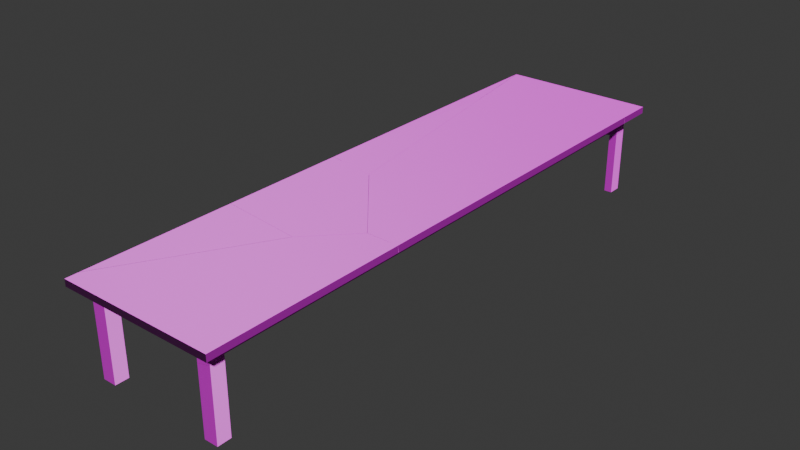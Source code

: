 # Source: ess_tisch_kaputt.blend  (saved by Blender 4.3.34; exported with 4.5.12 LTS)
import bpy
from mathutils import Matrix  # noqa: F401  (used for matrix-valued properties, if any)

bpy.ops.wm.read_factory_settings(use_empty=True)
scene = bpy.context.scene
scene.name = 'Scene'

# ---- collections
col_collection = bpy.data.collections.new('Collection'); scene.collection.children.link(col_collection)

# ---- images (referenced by path relative to the original .blend; pixels are not part of the script)
import os
ASSET_DIR = os.environ.get("B2B_ASSET_DIR", "")  # directory of the original .blend (textures are referenced by path, not embedded)
HERE = os.path.dirname(os.path.abspath(__file__))  # packed textures are extracted next to this script under _unpacked/

def load_image(name, relpath, width, height, colorspace="sRGB"):
    """Load a texture the original file referenced (path relative to the .blend, or extracted next to this script)."""
    p = next((c for c in (os.path.join(HERE, relpath), os.path.join(ASSET_DIR, relpath)) if relpath and os.path.exists(c)), "")
    if p:
        img = bpy.data.images.load(p, check_existing=True)
        img.name = name
    else:  # same state as the original file: an image datablock whose file is absent (Cycles renders it pink)
        img = bpy.data.images.new(name, width, height)
        img.source = "FILE"
        img.filepath = "//" + (relpath or name)
    img.colorspace_settings.name = colorspace
    return img
img_wood_material_albedo_png = load_image('wood_material_albedo.png', 'wood_material_albedo.png', 1024, 1024, 'sRGB')
img_wood_material_normal_png = load_image('wood_material_normal.png', 'wood_material_normal.png', 1024, 1024, 'Non-Color')

# ---- materials (node trees are filled in below, after node groups)
mat_real_wood = bpy.data.materials.new('Real Wood')

# ---- material node trees
mat_real_wood.use_nodes = True; mat_real_wood.node_tree.nodes.clear()
_N = mat_real_wood.node_tree.nodes; _L = mat_real_wood.node_tree.links
n0 = _N.new('ShaderNodeBsdfPrincipled'); n0.name = 'Principled BSDF'; n0.location = (10, 300)
n1 = _N.new('ShaderNodeOutputMaterial'); n1.name = 'Material Output'; n1.location = (300, 300)
n2 = _N.new('ShaderNodeTexImage'); n2.name = 'Image Texture'; n2.location = (88, -40)
n2.label = 'Base Color'
n2.image = img_wood_material_albedo_png
n3 = _N.new('ShaderNodeTexImage'); n3.name = 'Image Texture.001'; n3.location = (88, -320)
n3.label = 'Normal'
n3.image = img_wood_material_normal_png
n4 = _N.new('ShaderNodeNormalMap'); n4.name = 'Normal Map'; n4.location = (-240, 220)
n5 = _N.new('ShaderNodeMapping'); n5.name = 'Mapping'; n5.location = (230, -40)
n6 = _N.new('NodeReroute'); n6.name = 'Reroute'; n6.location = (38, -420)
n6.width = 16
n6.socket_idname = 'NodeSocketVector'
n7 = _N.new('ShaderNodeTexCoord'); n7.name = 'Texture Coordinate'; n7.location = (30, -40)
n8 = _N.new('NodeFrame'); n8.name = 'Frame'; n8.location = (-1270, 340)
n8.label = 'Mapping'
n8.width = 400
n9 = _N.new('NodeFrame'); n9.name = 'Frame.001'; n9.location = (-628, 540)
n9.label = 'Textures'
n9.width = 358
n2.parent = n9
n3.parent = n9
n5.parent = n8
n6.parent = n9
n7.parent = n8
_L.new(n0.outputs[0], n1.inputs[0])
_L.new(n2.outputs[0], n0.inputs[0])
_L.new(n3.outputs[0], n4.inputs[1])
_L.new(n4.outputs[0], n0.inputs[5])
_L.new(n6.outputs[0], n2.inputs[0])
_L.new(n6.outputs[0], n3.inputs[0])
_L.new(n5.outputs[0], n6.inputs[0])
_L.new(n7.outputs[2], n5.inputs[0])
n1.is_active_output = True

# ---- world
world_world = bpy.data.worlds.new('World'); scene.world = world_world
world_world.use_nodes = True; world_world.node_tree.nodes.clear()
_N = world_world.node_tree.nodes; _L = world_world.node_tree.links
n0 = _N.new('ShaderNodeOutputWorld'); n0.name = 'World Output'; n0.location = (300, 300)
n1 = _N.new('ShaderNodeBackground'); n1.name = 'Background'; n1.location = (10, 300)
n1.inputs[0].default_value = (0.05088, 0.05088, 0.05088, 1.0)
_L.new(n1.outputs[0], n0.inputs[0])
n0.is_active_output = True
world_world.color = (0.05088, 0.05088, 0.05088)
world_world.sun_shadow_jitter_overblur = 0.0

# ---- meshes
me_table_cell_015 = bpy.data.meshes.new('Table_cell.015')
me_table_cell_015.from_pydata([(0.1262, -0.07928, -0.06281), (0.1402, -0.07928, 0.07851), (0.1738, 0.06937, -0.06281), (0.1878, 0.06937, 0.07851), (-0.07682, -0.07928, -0.06281), (-0.1435, -0.07928, 0.07851), (-0.1084, 0.03964, -0.06281), (-0.183, 0.06937, 0.07851), (-0.1163, 0.06937, -0.06281)], [], [(2, 0, 4, 6, 8), (7, 3, 2, 8), (0, 1, 5, 4)])
_uv = me_table_cell_015.uv_layers.new(name='UVMap')
_uv.uv.foreach_set('vector', [0.9303, 0.6173, 0.9506, 0.6234, 0.9506, 0.6497, 0.9343, 0.6538, 0.9303, 0.6548, 0.9674, 0.3185, 0.9674, 0.2705, 0.9868, 0.2724, 0.9868, 0.3099, 0.9868, 0.05667, 0.9674, 0.05849, 0.9674, 0.02177, 0.9868, 0.0304])
me_table_cell_015.materials.append(mat_real_wood)
me_table_cell_015.update()
me_table_cell_016 = bpy.data.meshes.new('Table_cell.016')
me_table_cell_016.from_pydata([(-0.06371, -0.6314, -0.05634), (-0.06371, -0.6348, 0.04184), (0.06371, -0.6128, -0.05634), (0.06371, -0.6163, 0.04181), (0.06371, 0.2092, 0.04176), (-0.06371, 0.387, 0.04177), (0.06371, 0.214, -0.02213), (-0.06371, 0.4168, -0.002784), (0.06371, 0.2376, 0.0416), (-0.06371, 0.4332, 0.0415), (0.06371, 0.201, -0.05634), (-0.06371, 0.3965, -0.05634), (0.06371, -0.6128, -0.05634), (0.06371, -0.6163, 0.04181), (-0.06371, -0.6314, -0.05634), (-0.06371, -0.6348, 0.04184), (-0.06371, 0.387, 0.04177), (0.06371, 0.2092, 0.04176), (0.06371, 0.214, -0.02213), (0.06371, 0.2376, 0.0416), (-0.06371, 0.4168, -0.002784), (-0.06371, 0.4332, 0.0415), (0.06371, 0.201, -0.05634), (-0.06371, 0.3965, -0.05634)], [], [(12, 13, 15, 14), (19, 18, 20, 21), (21, 5, 17, 19), (20, 18, 22, 23), (1, 16, 9, 7, 11, 0), (13, 17, 5, 15), (4, 3, 2, 10, 6, 8), (2, 0, 11, 10)])
_k = set([(0, 1), (0, 2), (1, 16), (2, 3), (3, 4), (4, 8), (5, 15), (5, 21), (6, 8), (6, 10), (7, 9), (7, 11), (9, 16), (10, 11), (12, 13), (12, 14), (13, 17), (14, 15), (17, 19), (18, 19), (18, 22), (20, 21), (20, 23), (22, 23)])
me_table_cell_016.attributes.new('sharp_edge', 'BOOLEAN', 'EDGE').data.foreach_set('value', [ (min(e.vertices), max(e.vertices)) in _k for e in me_table_cell_016.edges])
_uv = me_table_cell_016.uv_layers.new(name='UVMap')
_uv.uv.foreach_set('vector', [0.8404, 0.2321, 1.0, 0.2982, 1.0, 0.485, 0.8403, 0.4188, 1.0, 0.6727, 0.3278, 0.0, 0.5329, 0.0, 1.0, 0.4675, 0.4675, 0.4675, 1.0, 0.5155, 1.0, 0.7022, 0.6727, 0.6727, 0.4671, 0.0, 0.6722, 0.0, 0.7823, 0.2415, 0.6394, 0.378, 0.6431, 0.1689, 0.6431, 0.03032, 0.6431, 0.02405, 0.6492, 0.02627, 0.6565, 0.02902, 0.6565, 0.1684, 0.2982, 0.2982, 0.2978, 0.0, 0.4845, 0.0, 0.485, 0.485, 0.6825, 0.766, 0.6824, 0.654, 0.6959, 0.6545, 0.6959, 0.7649, 0.6912, 0.7666, 0.6825, 0.7698, 0.7946, 0.6545, 0.8121, 0.652, 0.8121, 0.7914, 0.7946, 0.7649])
me_table_cell_016.materials.append(mat_real_wood)
me_table_cell_016.update()
me_table_cell_001 = bpy.data.meshes.new('Table_cell.001')
me_table_cell_001.from_pydata([(-0.2076, -0.2676, -0.68), (-0.2076, -0.2676, 0.2473), (-0.2076, -0.119, -0.68), (-0.05893, -0.2676, -0.68), (-0.05893, -0.119, -0.68), (-0.2076, -0.119, 0.2473), (-0.2076, -0.119, 0.106), (-0.05893, -0.119, 0.2473), (-0.05893, -0.119, 0.106), (-0.05893, -0.2676, 0.2473), (-0.05893, -0.2676, 0.106), (0.4941, -0.2676, 0.106), (0.3925, -0.119, 0.106), (0.4682, -0.119, 0.2473), (0.5697, -0.2676, 0.2473), (-0.05893, 0.5421, 0.106), (-0.05893, 0.6529, 0.2473), (-0.2076, 0.7598, 0.106), (-0.2076, 0.8706, 0.2473)], [], [(1, 5, 2, 0), (8, 6, 17, 15), (3, 9, 1, 0), (8, 7, 13, 12), (10, 8, 12, 11), (14, 9, 10, 11), (18, 17, 6, 5), (5, 7, 4, 2), (4, 7, 9, 3), (8, 15, 16, 7)])
_uv = me_table_cell_001.uv_layers.new(name='UVMap')
_uv.uv.foreach_set('vector', [0.695, 0.8304, 0.7241, 0.8304, 0.7241, 0.9575, 0.695, 0.9575, 0.5968, 0.009995, 0.6172, 0.009995, 0.6172, 0.1292, 0.5968, 0.09964, 0.8812, 0.7967, 0.8812, 0.6696, 0.9103, 0.6696, 0.9103, 0.7967, 0.99, 0.6701, 0.9706, 0.6701, 0.9706, 0.6019, 0.99, 0.6117, 0.9506, 0.8377, 0.9303, 0.8377, 0.9303, 0.7793, 0.9506, 0.7661, 0.9674, 0.4265, 0.9674, 0.3452, 0.9868, 0.3452, 0.9868, 0.4167, 0.7159, 0.6762, 0.7353, 0.6913, 0.7353, 0.8104, 0.7159, 0.8104, 0.8812, 0.5225, 0.9103, 0.5225, 0.9103, 0.6496, 0.8812, 0.6496, 0.7441, 0.9575, 0.7441, 0.8304, 0.7732, 0.8304, 0.7732, 0.9575, 0.7746, 0.009995, 0.7746, 0.09964, 0.7552, 0.1147, 0.7552, 0.009995])
me_table_cell_001.materials.append(mat_real_wood)
me_table_cell_001.update()
me_table_cell_004 = bpy.data.meshes.new('Table_cell.004')
me_table_cell_004.from_pydata([(-0.07433, -0.07433, -0.3692), (-0.07433, 0.07433, -0.3692), (0.07433, -0.07433, -0.3692), (0.07433, 0.07433, -0.3692), (-0.07433, -0.07433, 0.3577), (-0.07433, 0.07433, 0.3458), (0.07433, 0.07433, 0.3807), (0.07433, -0.07433, 0.3926), (0.07433, 0.07433, 0.3807), (0.07433, -0.07433, 0.3926), (-0.07433, 0.07433, 0.3458), (-0.07433, -0.07433, 0.3577)], [], [(9, 8, 10, 11), (2, 7, 4, 0), (6, 3, 1, 5), (3, 6, 7, 2), (0, 4, 5, 1)])
_k = set([(4, 5), (4, 7), (5, 6), (6, 7), (8, 9), (8, 10), (9, 11), (10, 11)])
me_table_cell_004.attributes.new('sharp_edge', 'BOOLEAN', 'EDGE').data.foreach_set('value', [ (min(e.vertices), max(e.vertices)) in _k for e in me_table_cell_004.edges])
_uv = me_table_cell_004.uv_layers.new(name='UVMap')
_uv.uv.foreach_set('vector', [0.9082, 0.6045, 0.8374, 0.5984, 0.8375, 0.2992, 0.9082, 0.3053, 0.8321, 0.6496, 0.8321, 0.5452, 0.8612, 0.55, 0.8612, 0.6496, 0.8612, 0.841, 0.8612, 0.9438, 0.8321, 0.9438, 0.8321, 0.8458, 0.9183, 0.1371, 0.9183, 0.03429, 0.9474, 0.03266, 0.9474, 0.1371, 0.8812, 0.9438, 0.8812, 0.8441, 0.9103, 0.8458, 0.9103, 0.9438])
me_table_cell_004.materials.append(mat_real_wood)
me_table_cell_004.update()
me_table_cell_005 = bpy.data.meshes.new('Table_cell.005')
me_table_cell_005.from_pydata([(0.01363, 0.07433, 0.09383), (0.1623, -0.07433, 0.09383), (0.1623, 0.07433, 0.09383), (0.01363, -0.07433, 0.09383), (0.01363, -0.07433, -0.04749), (0.01363, 0.07433, -0.04749), (-0.1636, -0.07433, -0.04749), (-0.1636, 0.07433, -0.04749), (-0.2019, 0.07433, 0.09383), (-0.2019, -0.07433, 0.09383), (0.01363, -0.07433, -0.1047), (0.01363, 0.07433, -0.1166), (0.1623, 0.07433, -0.08178), (0.1623, -0.07433, -0.06985), (0.01363, -0.07433, -0.1047), (0.01363, 0.07433, -0.1166), (0.1623, 0.07433, -0.08178), (0.1623, -0.07433, -0.06985)], [], [(14, 15, 16, 17), (4, 6, 7, 5), (4, 3, 9, 6), (0, 2, 12, 11), (2, 1, 13, 12), (0, 5, 7, 8), (3, 0, 11, 10), (1, 3, 10, 13)])
_k = set([(10, 11), (10, 13), (11, 12), (12, 13), (14, 15), (14, 17), (15, 16), (16, 17)])
me_table_cell_005.attributes.new('sharp_edge', 'BOOLEAN', 'EDGE').data.foreach_set('value', [ (min(e.vertices), max(e.vertices)) in _k for e in me_table_cell_005.edges])
_uv = me_table_cell_005.uv_layers.new(name='UVMap')
_uv.uv.foreach_set('vector', [0.6945, 0.09187, 0.7007, 0.1626, 0.402, 0.1626, 0.3958, 0.0919, 0.9506, 0.6901, 0.9506, 0.713, 0.9303, 0.713, 0.9303, 0.6901, 0.9868, 0.4928, 0.9674, 0.4928, 0.9674, 0.4649, 0.9868, 0.4698, 0.8321, 0.8167, 0.8612, 0.8167, 0.8612, 0.8408, 0.8321, 0.8455, 0.9183, 0.009995, 0.9474, 0.009995, 0.9474, 0.03243, 0.9183, 0.03407, 0.9706, 0.5225, 0.99, 0.5225, 0.99, 0.5455, 0.9706, 0.5504, 0.8812, 0.8167, 0.9103, 0.8167, 0.9103, 0.8455, 0.8812, 0.8439, 0.8321, 0.5225, 0.8612, 0.5225, 0.8612, 0.5497, 0.8321, 0.545])
me_table_cell_005.materials.append(mat_real_wood)
me_table_cell_005.update()
me_table_cell_009 = bpy.data.meshes.new('Table_cell.009')
me_table_cell_009.from_pydata([(0.044, -0.07433, -0.3525), (0.044, 0.07433, -0.3525), (-0.04403, -0.07433, 0.3373), (-0.04391, 0.07433, 0.3373), (0.044, 0.07433, 0.3677), (0.044, -0.07433, 0.3678), (-0.04402, 0.07433, -0.3525), (-0.04403, -0.07433, -0.3525)], [], [(5, 0, 1, 4), (0, 5, 2, 7), (1, 6, 3, 4)])
_uv = me_table_cell_009.uv_layers.new(name='UVMap')
_uv.uv.foreach_set('vector', [0.9474, 0.3325, 0.9474, 0.4313, 0.9183, 0.4313, 0.9183, 0.3325, 0.8692, 0.1371, 0.8692, 0.03835, 0.8864, 0.04253, 0.8864, 0.1371, 0.8612, 0.7967, 0.8439, 0.7967, 0.844, 0.7021, 0.8612, 0.698])
me_table_cell_009.materials.append(mat_real_wood)
me_table_cell_009.update()
me_table_cell_010 = bpy.data.meshes.new('Table_cell.010')
me_table_cell_010.from_pydata([(-0.004407, -0.07433, 0.1122), (-0.004407, 0.07433, 0.1122), (0.1442, -0.07433, 0.1122), (0.1442, 0.07433, 0.1122), (-0.004407, -0.07433, -0.02915), (-0.004407, 0.07433, -0.02915), (-0.004407, -0.07433, -0.1308), (-0.004407, 0.07433, -0.1308), (0.05518, -0.07433, -0.1239), (0.05517, 0.07433, -0.124), (-0.08304, -0.07433, -0.02915), (-0.18, 0.07433, -0.02915), (-0.1559, 0.07433, 0.06959), (-0.05895, -0.07433, 0.06964), (-0.14, 0.07433, 0.1122), (0.1442, 0.07433, -0.09312), (0.1442, -0.07433, -0.09306), (-0.04306, -0.07433, 0.1122), (-0.004407, -0.07433, -0.1308), (-0.004407, 0.07433, -0.1308), (0.05517, 0.07433, -0.124), (0.05518, -0.07433, -0.1239), (0.1442, -0.07433, -0.09306), (0.1442, 0.07433, -0.09312)], [], [(18, 19, 20, 21), (23, 22, 21, 20), (5, 11, 12, 14, 1), (4, 10, 11, 5), (4, 0, 17, 13, 10), (15, 3, 2, 16), (3, 15, 9, 7, 1), (6, 0, 1, 7), (2, 0, 6, 8, 16)])
_k = set([(6, 7), (6, 8), (7, 9), (8, 16), (9, 15), (15, 16), (18, 19), (18, 21), (19, 20), (20, 23), (21, 22), (22, 23)])
me_table_cell_010.attributes.new('sharp_edge', 'BOOLEAN', 'EDGE').data.foreach_set('value', [ (min(e.vertices), max(e.vertices)) in _k for e in me_table_cell_010.edges])
_uv = me_table_cell_010.uv_layers.new(name='UVMap')
_uv.uv.foreach_set('vector', [0.7315, 0.1508, 0.4789, 0.1507, 0.3282, 0.0, 0.5808, 0.0, 0.6844, 0.3562, 0.6844, 0.1037, 1.0, 0.4192, 1.0, 0.6718, 0.9868, 0.1776, 0.9868, 0.2003, 0.9732, 0.1972, 0.9674, 0.1951, 0.9674, 0.1776, 0.9506, 0.5225, 0.9506, 0.5327, 0.9303, 0.5452, 0.9303, 0.5225, 0.9868, 0.1576, 0.9674, 0.1576, 0.9674, 0.1526, 0.9732, 0.1505, 0.9868, 0.1474, 0.9183, 0.3323, 0.9183, 0.3042, 0.9474, 0.3042, 0.9474, 0.3323, 0.8612, 0.6696, 0.8612, 0.6977, 0.8437, 0.702, 0.8321, 0.7029, 0.8321, 0.6696, 0.9183, 0.1904, 0.9183, 0.1571, 0.9474, 0.1571, 0.9474, 0.1904, 0.8692, 0.009995, 0.8983, 0.009995, 0.8983, 0.04329, 0.8866, 0.04235, 0.8692, 0.03813])
me_table_cell_010.materials.append(mat_real_wood)
me_table_cell_010.update()
me_table_cell_011 = bpy.data.meshes.new('Table_cell.011')
me_table_cell_011.from_pydata([(-0.07433, -0.07433, -0.2655), (-0.07433, 0.07433, -0.2655), (0.07433, -0.07433, -0.2655), (0.07433, 0.07433, -0.2655), (-0.07433, -0.07433, 0.2913), (-0.07433, 0.07433, 0.259), (0.07433, 0.07433, 0.2398), (0.07433, -0.07433, 0.2721), (0.07433, 0.07433, 0.2398), (0.07433, -0.07433, 0.2721), (-0.07433, 0.07433, 0.259), (-0.07433, -0.07433, 0.2913)], [], [(9, 8, 10, 11), (0, 2, 7, 4), (5, 1, 0, 4), (3, 6, 7, 2), (1, 5, 6, 3)])
_k = set([(4, 5), (4, 7), (5, 6), (6, 7), (8, 9), (8, 10), (9, 11), (10, 11)])
me_table_cell_011.attributes.new('sharp_edge', 'BOOLEAN', 'EDGE').data.foreach_set('value', [ (min(e.vertices), max(e.vertices)) in _k for e in me_table_cell_011.edges])
_uv = me_table_cell_011.uv_layers.new(name='UVMap')
_uv.uv.foreach_set('vector', [0.4049, 0.2385, 0.405, 0.1346, 0.6641, 0.1346, 0.664, 0.2385, 0.8983, 0.4313, 0.8692, 0.4313, 0.8692, 0.3576, 0.8983, 0.3549, 0.6259, 0.8856, 0.6259, 0.9575, 0.5968, 0.9575, 0.5968, 0.8812, 0.6459, 0.9575, 0.6459, 0.8882, 0.675, 0.8838, 0.675, 0.9575, 0.8692, 0.2842, 0.8692, 0.2123, 0.8983, 0.2149, 0.8983, 0.2842])
me_table_cell_011.materials.append(mat_real_wood)
me_table_cell_011.update()
me_table_cell_014 = bpy.data.meshes.new('Table_cell.014')
me_table_cell_014.from_pydata([(-0.01509, 0.07129, 0.04334), (0.09142, -0.07737, 0.04334), (-0.1529, 0.07129, 0.04336), (0.0345, 0.07129, 0.04294), (0.03003, 0.07129, 0.02441), (0.1313, -0.07737, 0.04302), (0.1234, -0.07737, 0.01023), (0.1074, -0.07737, -0.05477), (0.07962, -0.0348, -0.05477), (-0.153, -0.07737, -0.05477), (-0.1529, -0.07737, 0.04338), (-0.153, 0.07129, -0.05477), (0.01019, 0.07129, -0.05477), (0.01903, 0.07129, -0.02018), (-0.01509, 0.07129, 0.04334), (-0.1529, 0.07129, 0.04336), (0.0345, 0.07129, 0.04294), (0.03003, 0.07129, 0.02441), (0.1234, -0.07737, 0.01023), (0.1313, -0.07737, 0.04302), (0.09142, -0.07737, 0.04334), (0.1074, -0.07737, -0.05477), (0.07962, -0.0348, -0.05477), (-0.1529, -0.07737, 0.04338), (-0.153, -0.07737, -0.05477), (-0.153, 0.07129, -0.05477), (0.01903, 0.07129, -0.02018), (0.01019, 0.07129, -0.05477)], [], [(16, 14, 20, 19), (20, 14, 15, 10), (2, 0, 3, 17, 26, 27, 25), (4, 16, 19, 18), (24, 21, 6, 5, 1, 23), (7, 22, 13, 4, 18), (25, 27, 8, 21, 24), (9, 10, 15, 11), (12, 13, 22)])
_k = set([(0, 2), (0, 3), (1, 5), (1, 23), (2, 25), (3, 17), (4, 13), (4, 16), (5, 6), (6, 21), (7, 18), (7, 22), (8, 21), (8, 27), (9, 10), (9, 11), (10, 20), (11, 15), (12, 13), (12, 22), (14, 15), (14, 16), (17, 26), (18, 19), (19, 20), (23, 24), (24, 25), (26, 27)])
me_table_cell_014.attributes.new('sharp_edge', 'BOOLEAN', 'EDGE').data.foreach_set('value', [ (min(e.vertices), max(e.vertices)) in _k for e in me_table_cell_014.edges])
_uv = me_table_cell_014.uv_layers.new(name='UVMap')
_uv.uv.foreach_set('vector', [0.2028, 0.2028, 1.0, 0.2021, 1.0, 0.3582, 0.3587, 0.3587, 0.6418, 0.0, 0.7979, 0.0, 1.0, 0.1231, 1.0, 0.2181, 0.9733, 0.2217, 0.9733, 0.2039, 0.9734, 0.1975, 0.9759, 0.1981, 0.982, 0.1995, 0.9868, 0.2006, 0.9868, 0.2217, 0.8046, 0.0, 1.0, 0.2028, 1.0, 0.3587, 0.6543, 0.0, 0.9868, 0.1134, 0.9868, 0.1471, 0.9779, 0.1492, 0.9734, 0.1502, 0.9733, 0.1451, 0.9733, 0.1135, 0.5369, 0.4761, 0.5058, 0.5058, 0.3266, 0.3266, 0.1954, 0.0, 0.3457, 0.0, 0.9303, 0.5667, 0.9303, 0.5456, 0.9448, 0.5366, 0.9506, 0.533, 0.9506, 0.5667, 0.2268, 0.1203, 0.2181, 0.2181, 0.1231, 0.1231, 0.1317, 0.02523, 0.856, 0.3265, 1.0, 0.3266, 1.0, 0.5058])
me_table_cell_014.materials.append(mat_real_wood)
me_table_cell_014.update()
me_table_cell_017 = bpy.data.meshes.new('Table_cell.017')
me_table_cell_017.from_pydata([(-0.06371, -0.8851, 0.07066), (-0.06371, -0.8851, -0.07066), (-0.06371, 0.8889, 0.07066), (-0.06371, 0.8831, -0.07066), (0.06371, 0.8813, -0.07066), (0.06371, -0.8851, -0.07066), (0.06371, 0.8871, 0.07066), (0.06371, -0.8851, 0.07066)], [], [(3, 1, 0, 2), (4, 5, 1, 3), (5, 4, 6, 7)])
_uv = me_table_cell_017.uv_layers.new(name='UVMap')
_uv.uv.foreach_set('vector', [0.6565, 0.5706, 0.6565, 0.8104, 0.6372, 0.8104, 0.6372, 0.5699, 0.7946, 0.2495, 0.7946, 0.009995, 0.8121, 0.009995, 0.8121, 0.2498, 0.6959, 0.009995, 0.6959, 0.2495, 0.6765, 0.2503, 0.6765, 0.009995])
me_table_cell_017.materials.append(mat_real_wood)
me_table_cell_017.update()
me_table_cell_018 = bpy.data.meshes.new('Table_cell.018')
me_table_cell_018.from_pydata([(-0.05881, -1.822, 0.06088), (-0.05881, -1.825, 0.004348), (-0.05881, 1.129, 0.06088), (-0.05881, 1.131, 0.03261), (-0.05881, 1.132, 0.004348), (-0.05881, 1.135, -0.08044), (-0.05881, -1.828, -0.08044), (0.06861, 1.153, -0.08044), (0.06861, -1.83, -0.08044), (0.06861, 1.15, 0.004348), (0.06861, 1.149, 0.03261), (0.06861, 1.148, 0.06088), (0.06861, -1.824, 0.06088)], [], [(6, 1, 0, 2, 3, 4, 5), (5, 7, 8, 6), (8, 7, 9, 10, 11, 12)])
_uv = me_table_cell_018.uv_layers.new(name='UVMap')
_uv.uv.foreach_set('vector', [0.6565, 0.5704, 0.6449, 0.5699, 0.6372, 0.5696, 0.6372, 0.1694, 0.641, 0.1692, 0.6449, 0.169, 0.6565, 0.1686, 0.8121, 0.6518, 0.7946, 0.6543, 0.7946, 0.2498, 0.8121, 0.25, 0.6959, 0.2498, 0.6959, 0.6543, 0.6843, 0.6538, 0.6804, 0.6537, 0.6765, 0.6535, 0.6765, 0.2505])
me_table_cell_018.materials.append(mat_real_wood)
me_table_cell_018.update()
me_table_cell_019 = bpy.data.meshes.new('Table_cell.019')
me_table_cell_019.from_pydata([(-0.187, -0.07433, -0.07066), (0.2192, -0.07433, -0.07066), (-0.2885, 0.07433, -0.07066), (-0.1113, -0.07433, 0.07066), (0.1806, -0.07433, 0.07066), (-0.2128, 0.07433, 0.07066), (0.2192, 0.07433, -0.07066), (0.1806, 0.07433, 0.07066)], [], [(1, 4, 3, 0), (2, 6, 1, 0), (5, 7, 6, 2)])
_uv = me_table_cell_019.uv_layers.new(name='UVMap')
_uv.uv.foreach_set('vector', [0.9868, 0.4696, 0.9674, 0.4646, 0.9674, 0.4269, 0.9868, 0.4171, 0.9303, 0.779, 0.9303, 0.7133, 0.9506, 0.7133, 0.9506, 0.7658, 0.9706, 0.6016, 0.9706, 0.5507, 0.99, 0.5457, 0.99, 0.6114])
me_table_cell_019.materials.append(mat_real_wood)
me_table_cell_019.update()
me_table_cell_020 = bpy.data.meshes.new('Table_cell.020')
me_table_cell_020.from_pydata([(0.07433, -0.5943, -0.07066), (0.07433, -0.4836, 0.07066), (0.07433, 0.4476, -0.07066), (-0.07433, -0.3767, -0.07066), (-0.07433, 0.4126, -0.07066), (-0.07433, -0.2659, 0.07066), (-0.07433, 0.4126, 0.07066), (0.07433, 0.4476, 0.07066)], [], [(7, 1, 0, 2), (3, 4, 2, 0), (6, 4, 3, 5)])
_uv = me_table_cell_020.uv_layers.new(name='UVMap')
_uv.uv.foreach_set('vector', [0.7552, 0.2414, 0.7552, 0.1152, 0.7746, 0.1001, 0.7746, 0.2414, 0.6172, 0.1297, 0.6172, 0.2367, 0.5968, 0.2414, 0.5968, 0.1001, 0.7159, 0.5837, 0.7353, 0.5837, 0.7353, 0.6907, 0.7159, 0.6757])
me_table_cell_020.materials.append(mat_real_wood)
me_table_cell_020.update()
me_table_cell_021 = bpy.data.meshes.new('Table_cell.021')
me_table_cell_021.from_pydata([(-0.0695, 0.1393, 0.06939), (-0.0695, 0.06376, 0.06939), (-0.0695, 0.1393, -0.07193), (-0.0695, 0.002447, -0.07193), (0.05792, 0.1393, -0.07193), (0.05792, -0.1929, -0.07193), (0.05792, 0.1393, 0.06939), (0.05792, -0.1317, 0.06939), (0.05792, -0.156, 0.02695), (0.05792, -0.1824, -0.04367), (-0.0695, 0.03941, 0.02689)], [], [(0, 2, 3, 10, 1), (5, 3, 2, 4), (8, 9, 5, 4, 6, 7)])
_uv = me_table_cell_021.uv_layers.new(name='UVMap')
_uv.uv.foreach_set('vector', [0.6372, 0.009995, 0.6565, 0.009995, 0.6565, 0.02856, 0.643, 0.02354, 0.6372, 0.02024, 0.7946, 0.7654, 0.8121, 0.7918, 0.8121, 0.8104, 0.7946, 0.8104, 0.6823, 0.7704, 0.692, 0.7668, 0.6959, 0.7654, 0.6959, 0.8104, 0.6765, 0.8104, 0.6765, 0.7737])
me_table_cell_021.materials.append(mat_real_wood)
me_table_cell_021.update()
me_table_cell_022 = bpy.data.meshes.new('Table_cell.022')
me_table_cell_022.from_pydata([(-0.02079, -0.009598, 0.007385), (0.06236, -0.01405, -0.002462), (-0.02079, -0.01213, -0.002462), (-0.02079, 0.03578, -0.002462), (-0.02079, -0.009598, 0.007385), (-0.02079, -0.01213, -0.002462), (-0.02079, 0.03578, -0.002462), (0.06236, -0.01405, -0.002462)], [], [(6, 4, 7), (7, 4, 5), (3, 2, 0), (1, 2, 3)])
_k = set([(0, 2), (0, 3), (1, 2), (1, 3), (4, 5), (4, 6), (5, 7), (6, 7)])
me_table_cell_022.attributes.new('sharp_edge', 'BOOLEAN', 'EDGE').data.foreach_set('value', [ (min(e.vertices), max(e.vertices)) in _k for e in me_table_cell_022.edges])
_uv = me_table_cell_022.uv_layers.new(name='UVMap')
_uv.uv.foreach_set('vector', [0.5878, 0.5568, 0.5459, 0.5459, 0.3504, 0.3504, 0.3504, 0.0, 0.5459, 0.0, 0.5896, 0.02081, 0.7353, 0.153, 0.7353, 0.1595, 0.7339, 0.1592, 0.6058, 0.6606, 0.6172, 0.6609, 0.6172, 0.6674])
me_table_cell_022.materials.append(mat_real_wood)
me_table_cell_022.update()
me_table_cell_007_cell_007 = bpy.data.meshes.new('Table_cell.007_cell.007')
me_table_cell_007_cell_007.from_pydata([(-0.3359, -1.243, 0.03757), (-0.3359, -1.201, -0.03757), (0.5767, 0.3736, -0.03757), (0.5758, 0.3304, 0.03757), (0.3015, 0.4065, -0.03757), (-0.1107, 0.4125, 0.03757), (-0.3359, 0.4822, -0.03757), (-0.3359, 0.4392, 0.03757), (-0.3359, -1.243, 0.03757), (-0.3359, -1.201, -0.03757), (0.5758, 0.3304, 0.03757), (0.5767, 0.3736, -0.03757), (-0.1107, 0.4125, 0.03757), (0.3015, 0.4065, -0.03757), (-0.3359, 0.4392, 0.03757), (-0.3359, 0.4822, -0.03757)], [], [(12, 3, 2, 13), (12, 13, 15, 14), (4, 11, 9, 6), (7, 8, 10, 5), (6, 9, 8, 7), (1, 2, 3, 0)])
_k = set([(0, 1), (0, 3), (1, 2), (2, 13), (3, 12), (4, 6), (4, 11), (5, 7), (5, 10), (6, 7), (8, 9), (8, 10), (9, 11), (12, 14), (13, 15), (14, 15)])
me_table_cell_007_cell_007.attributes.new('sharp_edge', 'BOOLEAN', 'EDGE').data.foreach_set('value', [ (min(e.vertices), max(e.vertices)) in _k for e in me_table_cell_007_cell_007.edges])
_uv = me_table_cell_007_cell_007.uv_layers.new(name='UVMap')
_uv.uv.foreach_set('vector', [0.2859, 0.2859, 1.0, 0.2838, 1.0, 0.7129, 0.7137, 0.7137, 1.0, 0.2859, 1.0, 0.7137, 0.3362, 0.05179, 0.7655, 0.05204, 0.1589, 0.2553, 0.1212, 0.2508, 0.2463, 0.03495, 0.2463, 0.2657, 0.2663, 0.2598, 0.2663, 0.02924, 0.3912, 0.2449, 0.2971, 0.2562, 0.5397, 0.6434, 0.5397, 0.8741, 0.5225, 0.8798, 0.5225, 0.6493, 0.3362, 0.2843, 0.2871, 0.0, 0.7162, 0.0, 0.7674, 0.7154])
me_table_cell_007_cell_007.materials.append(mat_real_wood)
me_table_cell_007_cell_007.update()
me_table_cell_007_cell_001 = bpy.data.meshes.new('Table_cell.007_cell.001')
me_table_cell_007_cell_001.from_pydata([(-0.9704, 2.291, -0.0347), (-0.9704, 2.292, -0.01123), (-0.4695, 2.175, -0.0347), (0.296, 1.999, 0.04044), (-0.9658, 2.291, 0.04044), (0.7533, 1.893, 0.04044), (0.7533, 1.892, -0.0347), (-0.9704, 2.279, -0.0347), (-0.4166, -1.064, -0.0347), (-0.4121, -1.052, 0.04044), (0.7533, -1.994, -0.0347), (0.6746, -2.006, 0.04044), (0.4811, -1.987, -0.0347), (0.7533, -2.008, 0.04044), (0.37, -1.984, -0.0347), (0.3974, -1.998, 0.04044), (0.134, -1.708, -0.0347), (-0.1911, -1.31, 0.04044), (-0.9704, 2.291, -0.0347), (-0.4695, 2.175, -0.0347), (-0.9704, 2.292, -0.01123), (0.296, 1.999, 0.04044), (-0.9658, 2.291, 0.04044), (0.7533, 1.893, 0.04044), (0.7533, 1.892, -0.0347), (-0.9704, 2.279, -0.0347), (-0.4166, -1.064, -0.0347), (-0.4121, -1.052, 0.04044), (0.7533, -1.994, -0.0347), (0.7533, -2.008, 0.04044), (0.6746, -2.006, 0.04044), (0.4811, -1.987, -0.0347), (0.3974, -1.998, 0.04044), (0.37, -1.984, -0.0347), (-0.1911, -1.31, 0.04044), (0.134, -1.708, -0.0347)], [], [(19, 18, 20, 22, 21), (24, 19, 21, 23), (29, 30, 31, 28), (32, 33, 31, 30), (32, 34, 35, 33), (8, 35, 34, 27), (0, 2, 6, 10, 12, 14, 16, 26, 25), (15, 11, 13, 5, 3, 4, 9, 17), (6, 5, 13, 10), (25, 1, 0), (7, 8, 27, 22, 20)])
_k = set([(0, 1), (0, 2), (1, 25), (2, 6), (3, 4), (3, 5), (4, 9), (5, 6), (7, 8), (7, 20), (8, 35), (9, 17), (10, 12), (10, 13), (11, 13), (11, 15), (12, 14), (14, 16), (15, 17), (16, 26), (18, 19), (18, 20), (19, 24), (21, 22), (21, 23), (22, 27), (23, 24), (25, 26), (27, 34), (28, 29), (28, 31), (29, 30), (30, 32), (31, 33), (32, 34), (33, 35)])
me_table_cell_007_cell_001.attributes.new('sharp_edge', 'BOOLEAN', 'EDGE').data.foreach_set('value', [ (min(e.vertices), max(e.vertices)) in _k for e in me_table_cell_007_cell_001.edges])
_uv = me_table_cell_007_cell_001.uv_layers.new(name='UVMap')
_uv.uv.foreach_set('vector', [1.0, 0.7149, 0.7159, 0.7147, 0.5802, 0.5802, 0.2842, 0.2842, 1.0, 0.2848, 0.7146, 0.02787, 0.7149, 0.7149, 0.2848, 0.2848, 0.2847, 0.02784, 0.8255, 0.1107, 1.0, 0.285, 1.0, 0.7133, 0.3965, 0.1104, 1.0, 0.2854, 1.0, 0.7135, 0.7133, 0.7133, 0.285, 0.285, 0.2854, 0.2854, 1.0, 0.2866, 1.0, 0.714, 0.7135, 0.7135, 0.7147, 0.0, 0.714, 0.714, 0.2866, 0.2866, 0.2869, 0.0, 0.2463, 0.8979, 0.1776, 0.8821, 0.009995, 0.8432, 0.009995, 0.3105, 0.04731, 0.3115, 0.06254, 0.3119, 0.09488, 0.3497, 0.1704, 0.438, 0.2463, 0.8963, 0.4537, 0.31, 0.4917, 0.3089, 0.5025, 0.3086, 0.5025, 0.8433, 0.4398, 0.8579, 0.2669, 0.8979, 0.3428, 0.4397, 0.3731, 0.4042, 0.5768, 0.8432, 0.5597, 0.8433, 0.5597, 0.3086, 0.5768, 0.3105, 0.5397, 0.01278, 0.5343, 0.01109, 0.5397, 0.01112, 0.9963, 0.7109, 0.2853, 0.0, 0.7131, 0.0, 1.0, 0.2842, 1.0, 0.5802])
me_table_cell_007_cell_001.materials.append(mat_real_wood)
me_table_cell_007_cell_001.update()
me_table_cell_007_cell_002 = bpy.data.meshes.new('Table_cell.007_cell.002')
me_table_cell_007_cell_002.from_pydata([(-0.1969, -1.154, -0.03876), (0.1817, -1.217, -0.03876), (-0.07654, -1.161, 0.03638), (-0.1969, -1.141, 0.03638), (0.355, -1.246, -0.03876), (0.3593, -1.233, 0.03638), (-0.1969, 2.11, 0.01191), (-0.1947, 2.11, 0.03638), (0.1981, -0.2985, -0.03876), (-0.1969, 2.084, -0.03876), (-0.03526, 1.148, 0.03638), (-0.07654, -1.161, 0.03638), (-0.1969, -1.141, 0.03638), (-0.1969, -1.154, -0.03876), (0.1817, -1.217, -0.03876), (0.3593, -1.233, 0.03638), (0.355, -1.246, -0.03876), (-0.1969, 2.11, 0.01191), (-0.1969, 2.084, -0.03876), (-0.1947, 2.11, 0.03638), (-0.03526, 1.148, 0.03638), (0.1981, -0.2985, -0.03876)], [], [(11, 12, 13, 14), (11, 14, 16, 15), (17, 19, 20, 21, 18), (21, 20, 15, 16), (8, 4, 1, 0, 9), (7, 3, 2, 5, 10), (6, 9, 0, 3, 7)])
_k = set([(0, 1), (0, 3), (1, 4), (2, 3), (2, 5), (4, 8), (5, 10), (6, 7), (6, 9), (7, 10), (8, 9), (11, 12), (11, 15), (12, 13), (13, 14), (14, 16), (15, 20), (16, 21), (17, 18), (17, 19), (18, 21), (19, 20)])
me_table_cell_007_cell_002.attributes.new('sharp_edge', 'BOOLEAN', 'EDGE').data.foreach_set('value', [ (min(e.vertices), max(e.vertices)) in _k for e in me_table_cell_007_cell_002.edges])
_uv = me_table_cell_007_cell_002.uv_layers.new(name='UVMap')
_uv.uv.foreach_set('vector', [1.0, 0.7153, 0.8, 0.716, 0.3708, 0.2869, 1.0, 0.2846, 0.7153, 0.7153, 0.2846, 0.2846, 0.2839, 0.0, 0.7135, 0.0, 0.5761, 0.0, 0.7154, 0.0, 1.0, 0.2859, 1.0, 0.7159, 0.2953, 0.007927, 0.7159, 0.7159, 0.2859, 0.2859, 1.0, 0.2865, 1.0, 0.7161, 0.1921, 0.5679, 0.1706, 0.4381, 0.1944, 0.442, 0.2463, 0.4506, 0.2463, 0.8945, 0.2663, 0.8985, 0.2663, 0.4524, 0.2828, 0.4497, 0.3425, 0.4398, 0.2884, 0.7662, 0.5281, 0.01101, 0.5397, 0.01461, 0.5397, 0.4584, 0.5225, 0.4566, 0.5225, 0.01056])
me_table_cell_007_cell_002.materials.append(mat_real_wood)
me_table_cell_007_cell_002.update()
me_table_cell_007_cell_003 = bpy.data.meshes.new('Table_cell.007_cell.003')
me_table_cell_007_cell_003.from_pydata([(-0.558, -0.6008, -0.03757), (0.07841, -0.6763, -0.03757), (-0.3347, -0.6702, 0.03757), (-0.558, -0.6437, 0.03757), (0.3557, -0.7091, -0.03757), (0.3552, -0.7518, 0.03757), (0.7804, -0.266, -0.03757), (0.8076, -0.2799, 0.03757), (0.2279, 0.3799, -0.03757), (0.5859, -0.02077, 0.03757), (-0.00596, 0.6528, -0.03757), (-0.001545, 0.6649, 0.03757), (-0.1795, 0.6818, -0.03757), (-0.4374, 0.7376, 0.03757), (-0.558, 0.744, -0.03757), (-0.558, 0.7575, 0.03757), (-0.3347, -0.6702, 0.03757), (-0.558, -0.6437, 0.03757), (-0.558, -0.6008, -0.03757), (0.07841, -0.6763, -0.03757), (0.3552, -0.7518, 0.03757), (0.3557, -0.7091, -0.03757), (0.7804, -0.266, -0.03757), (0.8076, -0.2799, 0.03757), (0.2279, 0.3799, -0.03757), (-0.00596, 0.6528, -0.03757), (0.5859, -0.02077, 0.03757), (-0.001545, 0.6649, 0.03757), (-0.4374, 0.7376, 0.03757), (-0.1795, 0.6818, -0.03757), (-0.558, 0.7575, 0.03757), (-0.558, 0.744, -0.03757)], [], [(16, 17, 18, 19), (16, 19, 21, 20), (24, 25, 27, 26), (28, 27, 25, 29), (28, 29, 31, 30), (26, 23, 6, 24), (4, 1, 0, 14, 12, 10, 8, 22), (15, 3, 2, 5, 7, 9, 11, 13), (14, 0, 3, 15), (21, 6, 23, 20)])
_k = set([(0, 1), (0, 3), (1, 4), (2, 3), (2, 5), (4, 22), (5, 7), (6, 21), (6, 24), (7, 9), (8, 10), (8, 22), (9, 11), (10, 12), (11, 13), (12, 14), (13, 15), (14, 15), (16, 17), (16, 20), (17, 18), (18, 19), (19, 21), (20, 23), (23, 26), (24, 25), (25, 29), (26, 27), (27, 28), (28, 30), (29, 31), (30, 31)])
me_table_cell_007_cell_003.attributes.new('sharp_edge', 'BOOLEAN', 'EDGE').data.foreach_set('value', [ (min(e.vertices), max(e.vertices)) in _k for e in me_table_cell_007_cell_003.edges])
_uv = me_table_cell_007_cell_003.uv_layers.new(name='UVMap')
_uv.uv.foreach_set('vector', [1.0, 0.7164, 0.7681, 0.7162, 0.3393, 0.2875, 1.0, 0.2879, 0.7164, 0.7164, 0.2879, 0.2879, 0.2868, 0.0, 0.7135, 0.0, 0.7164, 0.0, 1.0, 0.2836, 1.0, 0.7124, 0.2875, 0.0, 0.7157, 0.0, 0.7124, 0.7124, 0.2836, 0.2836, 0.2849, 0.0, 0.7157, 0.7157, 0.2849, 0.2849, 0.9167, 0.2853, 0.917, 0.7158, 0.2875, 0.2875, 0.2877, 0.0, 0.7169, 0.0, 0.7164, 0.7164, 0.121, 0.2511, 0.159, 0.2556, 0.2463, 0.266, 0.2463, 0.4503, 0.1944, 0.4418, 0.1706, 0.4378, 0.1385, 0.4004, 0.0628, 0.3118, 0.2663, 0.4521, 0.2663, 0.2601, 0.2969, 0.2564, 0.3914, 0.2452, 0.4534, 0.3099, 0.4231, 0.3455, 0.3425, 0.4394, 0.2828, 0.4494, 0.5397, 0.4588, 0.5397, 0.6431, 0.5225, 0.649, 0.5225, 0.4569, 1.0, 0.7132, 0.2831, 0.0, 0.7123, 0.0, 1.0, 0.2865])
me_table_cell_007_cell_003.materials.append(mat_real_wood)
me_table_cell_007_cell_003.update()
me_table_cell_007_cell_004 = bpy.data.meshes.new('Table_cell.007_cell.004')
me_table_cell_007_cell_004.from_pydata([(1.034, 0.08297, 0.03618), (-0.6899, 0.08297, -0.03895), (1.034, 0.08297, -0.03895), (-0.6899, 0.08297, 0.03458), (-0.6899, 0.08173, 0.02464), (-0.6899, 0.07711, -0.03895), (-0.6899, 0.07732, -0.01196), (-0.6859, 0.07678, 0.03618), (1.034, -0.3221, 0.03618), (1.034, -0.3227, -0.03895), (-0.6899, 0.08297, 0.03458), (-0.6899, 0.08173, 0.02464), (-0.6859, 0.07678, 0.03618), (-0.6899, 0.07711, -0.03895), (-0.6899, 0.07732, -0.01196), (1.034, -0.3221, 0.03618), (1.034, -0.3227, -0.03895)], [], [(11, 14, 12, 10), (13, 1, 2, 16), (15, 0, 3, 7), (2, 0, 15, 16), (0, 2, 1, 3), (4, 3, 1, 13, 6), (5, 9, 8, 12, 14)])
_k = set([(3, 4), (3, 7), (4, 6), (5, 9), (5, 14), (6, 13), (7, 15), (8, 9), (8, 12), (10, 11), (10, 12), (11, 14), (13, 16), (15, 16)])
me_table_cell_007_cell_004.attributes.new('sharp_edge', 'BOOLEAN', 'EDGE').data.foreach_set('value', [ (min(e.vertices), max(e.vertices)) in _k for e in me_table_cell_007_cell_004.edges])
_uv = me_table_cell_007_cell_004.uv_layers.new(name='UVMap')
_uv.uv.foreach_set('vector', [0.6491, 0.6491, 1.0, 0.4413, 1.0, 0.7163, 0.7153, 0.7153, 0.2463, 0.8983, 0.2463, 0.8991, 0.009995, 0.8991, 0.009995, 0.8435, 0.5025, 0.8436, 0.5025, 0.8991, 0.2665, 0.8988, 0.2668, 0.8982, 0.5768, 0.8991, 0.5597, 0.8991, 0.5597, 0.8436, 0.5768, 0.8435, 0.8321, 0.009995, 0.8492, 0.009995, 0.8492, 0.2463, 0.8321, 0.2462, 0.5252, 0.01016, 0.5229, 0.009995, 0.5397, 0.009995, 0.5397, 0.0108, 0.5335, 0.01077, 0.2884, 0.2871, 0.287, 0.02845, 0.7141, 0.02845, 0.7163, 0.7163, 0.4413, 0.4413])
me_table_cell_007_cell_004.materials.append(mat_real_wood)
me_table_cell_007_cell_004.update()
me_table_cell_007_cell_005 = bpy.data.meshes.new('Table_cell.007_cell.005')
me_table_cell_007_cell_005.from_pydata([(-0.9793, -1.256, 0.03757), (0.7444, -1.256, 0.03757), (-0.9793, -1.256, -0.03757), (0.7444, -1.256, -0.03757), (-0.9793, -1.121, 0.03757), (-0.7553, -0.6915, -0.03757), (-0.9793, -1.078, -0.03757), (-0.3397, -0.0167, 0.03757), (-0.06435, 0.5006, -0.03757), (-0.06489, 0.4573, 0.03757), (0.2266, 0.804, -0.03757), (0.05082, 0.578, 0.03757), (0.361, 0.9441, -0.03757), (0.3884, 0.9299, 0.03757), (0.7444, 0.9341, -0.03757), (0.6656, 0.9229, 0.03757), (0.4713, 0.9413, -0.03757), (0.7444, 0.9208, 0.03757), (-0.7553, -0.6915, -0.03757), (-0.9793, -1.078, -0.03757), (-0.9793, -1.121, 0.03757), (-0.3397, -0.0167, 0.03757), (-0.06489, 0.4573, 0.03757), (-0.06435, 0.5006, -0.03757), (0.2266, 0.804, -0.03757), (0.361, 0.9441, -0.03757), (0.05082, 0.578, 0.03757), (0.3884, 0.9299, 0.03757), (0.6656, 0.9229, 0.03757), (0.7444, 0.9208, 0.03757), (0.7444, 0.9341, -0.03757), (0.4713, 0.9413, -0.03757)], [], [(19, 20, 21, 18), (21, 22, 23, 18), (25, 24, 26, 27), (23, 22, 26, 24), (28, 29, 30, 31), (27, 28, 31, 25), (3, 2, 6, 5, 8, 10, 12, 16, 14), (1, 0, 2, 3), (13, 11, 9, 7, 4, 0, 1, 17, 15), (1, 3, 14, 17), (6, 2, 0, 4)])
_k = set([(4, 6), (4, 7), (5, 6), (5, 8), (7, 9), (8, 10), (9, 11), (10, 12), (11, 13), (12, 16), (13, 15), (14, 16), (14, 17), (15, 17), (18, 19), (18, 23), (19, 20), (20, 21), (21, 22), (22, 26), (23, 24), (24, 25), (25, 31), (26, 27), (27, 28), (28, 29), (29, 30), (30, 31)])
me_table_cell_007_cell_005.attributes.new('sharp_edge', 'BOOLEAN', 'EDGE').data.foreach_set('value', [ (min(e.vertices), max(e.vertices)) in _k for e in me_table_cell_007_cell_005.edges])
_uv = me_table_cell_007_cell_005.uv_layers.new(name='UVMap')
_uv.uv.foreach_set('vector', [0.7675, 0.7154, 0.3359, 0.2843, 1.0, 0.2845, 1.0, 0.7155, 0.2845, 0.2845, 0.2845, 0.0, 0.7155, 0.0, 0.7155, 0.7155, 0.7152, 0.0, 1.0, 0.2848, 1.0, 0.7156, 0.2844, 0.0, 1.0, 0.2845, 1.0, 0.7155, 0.7156, 0.7156, 0.2848, 0.2848, 0.7148, 0.0, 0.8892, 0.1738, 0.889, 0.6025, 0.2845, 0.0, 0.7156, 0.0, 0.7148, 0.7148, 0.2845, 0.2845, 0.2848, 0.0, 0.009995, 0.009995, 0.2463, 0.009995, 0.2463, 0.03444, 0.2156, 0.08744, 0.1209, 0.2508, 0.08097, 0.2924, 0.06255, 0.3116, 0.04743, 0.3113, 0.009995, 0.3103, 0.8321, 0.5025, 0.8321, 0.2663, 0.8492, 0.2663, 0.8492, 0.5025, 0.4537, 0.3097, 0.4075, 0.2615, 0.3916, 0.2449, 0.3539, 0.1799, 0.2663, 0.02859, 0.2663, 0.009995, 0.5025, 0.009995, 0.5025, 0.3084, 0.4917, 0.3087, 0.5597, 0.009995, 0.5768, 0.009995, 0.5768, 0.3103, 0.5597, 0.3084, 0.5397, 0.8746, 0.5397, 0.8991, 0.5225, 0.8991, 0.5225, 0.8805])
me_table_cell_007_cell_005.materials.append(mat_real_wood)
me_table_cell_007_cell_005.update()

# ---- objects
ob_table_cell = bpy.data.objects.new('Table_cell', me_table_cell_015)
ob_table_cell_001 = bpy.data.objects.new('Table_cell.001', me_table_cell_016)
ob_table_cell_002 = bpy.data.objects.new('Table_cell.002', me_table_cell_001)
ob_table_cell_005 = bpy.data.objects.new('Table_cell.005', me_table_cell_004)
ob_table_cell_006 = bpy.data.objects.new('Table_cell.006', me_table_cell_005)
ob_table_cell_010 = bpy.data.objects.new('Table_cell.010', me_table_cell_009)
ob_table_cell_011 = bpy.data.objects.new('Table_cell.011', me_table_cell_010)
ob_table_cell_012 = bpy.data.objects.new('Table_cell.012', me_table_cell_011)
ob_table_cell_015 = bpy.data.objects.new('Table_cell.015', me_table_cell_014)
ob_table_cell_016 = bpy.data.objects.new('Table_cell.016', me_table_cell_017)
ob_table_cell_017 = bpy.data.objects.new('Table_cell.017', me_table_cell_018)
ob_table_cell_018 = bpy.data.objects.new('Table_cell.018', me_table_cell_019)
ob_table_cell_019 = bpy.data.objects.new('Table_cell.019', me_table_cell_020)
ob_table_cell_020 = bpy.data.objects.new('Table_cell.020', me_table_cell_021)
ob_table_cell_021 = bpy.data.objects.new('Table_cell.021', me_table_cell_022)
ob_table_cell_007_cell = bpy.data.objects.new('Table_cell.007_cell', me_table_cell_007_cell_007)
ob_table_cell_007_cell_002 = bpy.data.objects.new('Table_cell.007_cell.002', me_table_cell_007_cell_001)
ob_table_cell_007_cell_003 = bpy.data.objects.new('Table_cell.007_cell.003', me_table_cell_007_cell_002)
ob_table_cell_007_cell_004 = bpy.data.objects.new('Table_cell.007_cell.004', me_table_cell_007_cell_003)
ob_table_cell_007_cell_005 = bpy.data.objects.new('Table_cell.007_cell.005', me_table_cell_007_cell_004)
ob_table_cell_007_cell_006 = bpy.data.objects.new('Table_cell.007_cell.006', me_table_cell_007_cell_005)

# ---- transforms, parenting, visibility, modifiers, constraints
ob_table_cell.location = (-0.3403, 4.887, 0.8478)
ob_table_cell_001.location = (0.6401, 4.271, 0.8413)
ob_table_cell_002.location = (-0.5159, -0.9762, 0.679)
ob_table_cell_005.location = (0.6401, -1.169, 0.3683)
ob_table_cell_006.location = (0.5521, -1.169, 0.8325)
ob_table_cell_010.location = (0.6704, 4.882, 0.3516)
ob_table_cell_011.location = (0.5701, 4.882, 0.8141)
ob_table_cell_012.location = (-0.6491, 4.882, 0.2646)
ob_table_cell_015.location = (0.3775, 4.885, 0.8398)
ob_table_cell_016.location = (0.6401, -0.21, 0.8556)
ob_table_cell_017.location = (0.6352, 2.503, 0.8654)
ob_table_cell_018.location = (0.1677, -1.169, 0.8556)
ob_table_cell_019.location = (-0.6491, 0.164, 0.8556)
ob_table_cell_020.location = (0.6459, 4.669, 0.8569)
ob_table_cell_021.location = (-0.7027, 3.717, 0.7875)
ob_table_cell_007_cell.location = (-0.5305, -0.003363, 0.9639)
ob_table_cell_007_cell_002.location = (0.104, 2.8, 0.961)
ob_table_cell_007_cell_003.location = (-0.6695, 2.982, 0.9651)
ob_table_cell_007_cell_004.location = (-0.3083, 1.081, 0.9639)
ob_table_cell_007_cell_005.location = (-0.1765, 5.016, 0.9653)
ob_table_cell_007_cell_006.location = (0.1129, -0.1302, 0.9639)

# ---- collection membership
col_collection.objects.link(ob_table_cell)
col_collection.objects.link(ob_table_cell_001)
col_collection.objects.link(ob_table_cell_002)
col_collection.objects.link(ob_table_cell_005)
col_collection.objects.link(ob_table_cell_006)
col_collection.objects.link(ob_table_cell_010)
col_collection.objects.link(ob_table_cell_011)
col_collection.objects.link(ob_table_cell_012)
col_collection.objects.link(ob_table_cell_015)
col_collection.objects.link(ob_table_cell_016)
col_collection.objects.link(ob_table_cell_017)
col_collection.objects.link(ob_table_cell_018)
col_collection.objects.link(ob_table_cell_019)
col_collection.objects.link(ob_table_cell_020)
col_collection.objects.link(ob_table_cell_021)
col_collection.objects.link(ob_table_cell_007_cell)
col_collection.objects.link(ob_table_cell_007_cell_002)
col_collection.objects.link(ob_table_cell_007_cell_003)
col_collection.objects.link(ob_table_cell_007_cell_004)
col_collection.objects.link(ob_table_cell_007_cell_005)
col_collection.objects.link(ob_table_cell_007_cell_006)

# ---- scene / render settings (as saved in the file)
scene.frame_start = 1; scene.frame_end = 250; scene.frame_set(1)
scene.render.engine = 'CYCLES'
scene.cycles.bake_type = 'NORMAL'
bpy.context.view_layer.update()

# ---- added for rendering (the .blend has no active camera and no usable light): camera, sun
cam_auto = bpy.data.cameras.new('AutoCamera')
cam_auto.lens = 50.0
cam_auto.sensor_width = 36.0
cam_auto.clip_end = 1000.0
ob_auto_camera = bpy.data.objects.new('AutoCamera', cam_auto)
scene.collection.objects.link(ob_auto_camera)
ob_auto_camera.location = (6.27381, -5.67766, 5.52294)
ob_auto_camera.rotation_euler = (1.09748, -7.21219e-08, 0.694738)
scene.camera = ob_auto_camera
light_auto_sun = bpy.data.lights.new('AutoSun', 'SUN')
light_auto_sun.energy = 3.0
light_auto_sun.angle = 0.0523599
ob_auto_sun = bpy.data.objects.new('AutoSun', light_auto_sun)
scene.collection.objects.link(ob_auto_sun)
ob_auto_sun.rotation_euler = (0.872665, 0.174533, 0.523599)
bpy.context.view_layer.update()
